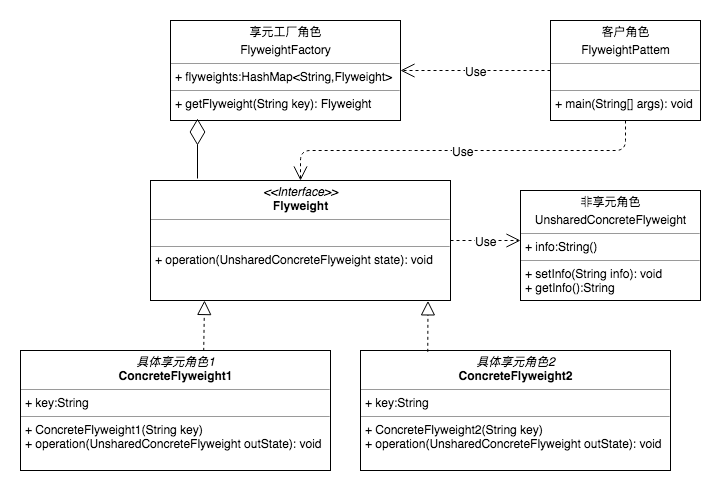

The diagram above was exported from draw.io. Its source (the exported page's mxGraphModel, read from the mxfile embedded in the PNG):
<mxGraphModel dx="1251" dy="569" grid="1" gridSize="10" guides="1" tooltips="1" connect="1" arrows="1" fold="1" page="1" pageScale="1" pageWidth="827" pageHeight="1169" math="0" shadow="0">
  <root>
    <mxCell id="0" />
    <mxCell id="1" parent="0" />
    <mxCell id="eorW7PoI5bNyzgxNUXLn-5" value="&lt;p style=&quot;margin: 0px ; margin-top: 4px ; text-align: center&quot;&gt;享元工厂角色&lt;/p&gt;&lt;p style=&quot;margin: 0px ; margin-top: 4px ; text-align: center&quot;&gt;FlyweightFactory&lt;/p&gt;&lt;hr size=&quot;1&quot;&gt;&lt;p style=&quot;margin: 0px ; margin-left: 4px&quot;&gt;+ flyweights:HashMap&amp;lt;String,Flyweight&amp;gt;&lt;/p&gt;&lt;hr size=&quot;1&quot;&gt;&lt;p style=&quot;margin: 0px ; margin-left: 4px&quot;&gt;+ getFlyweight(String key): Flyweight&lt;/p&gt;" style="verticalAlign=top;align=left;overflow=fill;fontSize=12;fontFamily=Helvetica;html=1;" vertex="1" parent="1">
      <mxGeometry x="170" y="110" width="230" height="100" as="geometry" />
    </mxCell>
    <mxCell id="eorW7PoI5bNyzgxNUXLn-6" value="&lt;p style=&quot;margin: 0px ; margin-top: 4px ; text-align: center&quot;&gt;&lt;i&gt;&amp;lt;&amp;lt;Interface&amp;gt;&amp;gt;&lt;/i&gt;&lt;br&gt;&lt;b&gt;Flyweight&lt;/b&gt;&lt;/p&gt;&lt;hr size=&quot;1&quot;&gt;&lt;p style=&quot;margin: 0px ; margin-left: 4px&quot;&gt;&lt;br&gt;&lt;/p&gt;&lt;hr size=&quot;1&quot;&gt;&lt;p style=&quot;margin: 0px ; margin-left: 4px&quot;&gt;+ operation(UnsharedConcreteFlyweight state): void&lt;/p&gt;" style="verticalAlign=top;align=left;overflow=fill;fontSize=12;fontFamily=Helvetica;html=1;" vertex="1" parent="1">
      <mxGeometry x="150" y="270" width="300" height="120" as="geometry" />
    </mxCell>
    <mxCell id="eorW7PoI5bNyzgxNUXLn-7" value="&lt;p style=&quot;margin: 0px ; margin-top: 4px ; text-align: center&quot;&gt;客户角色&lt;/p&gt;&lt;p style=&quot;margin: 0px ; margin-top: 4px ; text-align: center&quot;&gt;FlyweightPattem&lt;/p&gt;&lt;hr size=&quot;1&quot;&gt;&lt;p style=&quot;margin: 0px ; margin-left: 4px&quot;&gt;&lt;br&gt;&lt;/p&gt;&lt;hr size=&quot;1&quot;&gt;&lt;p style=&quot;margin: 0px ; margin-left: 4px&quot;&gt;+ main(String[] args): void&lt;/p&gt;" style="verticalAlign=top;align=left;overflow=fill;fontSize=12;fontFamily=Helvetica;html=1;" vertex="1" parent="1">
      <mxGeometry x="550" y="110" width="150" height="100" as="geometry" />
    </mxCell>
    <mxCell id="eorW7PoI5bNyzgxNUXLn-8" value="&lt;p style=&quot;margin: 0px ; margin-top: 4px ; text-align: center&quot;&gt;非享元角色&lt;/p&gt;&lt;p style=&quot;margin: 0px ; margin-top: 4px ; text-align: center&quot;&gt;&lt;span style=&quot;text-align: left&quot;&gt;UnsharedConcreteFlyweight&lt;/span&gt;&lt;br&gt;&lt;/p&gt;&lt;hr size=&quot;1&quot;&gt;&lt;p style=&quot;margin: 0px ; margin-left: 4px&quot;&gt;+ info:String()&lt;/p&gt;&lt;hr size=&quot;1&quot;&gt;&lt;p style=&quot;margin: 0px ; margin-left: 4px&quot;&gt;+ setInfo(String info): void&lt;/p&gt;&lt;p style=&quot;margin: 0px ; margin-left: 4px&quot;&gt;+ getInfo():String&lt;/p&gt;" style="verticalAlign=top;align=left;overflow=fill;fontSize=12;fontFamily=Helvetica;html=1;" vertex="1" parent="1">
      <mxGeometry x="520" y="280" width="180" height="110" as="geometry" />
    </mxCell>
    <mxCell id="eorW7PoI5bNyzgxNUXLn-11" value="&lt;p style=&quot;margin: 0px ; margin-top: 4px ; text-align: center&quot;&gt;&lt;i&gt;具体享元角色1&lt;/i&gt;&lt;br&gt;&lt;b&gt;ConcreteFlyweight1&lt;/b&gt;&lt;/p&gt;&lt;hr size=&quot;1&quot;&gt;&lt;p style=&quot;margin: 0px ; margin-left: 4px&quot;&gt;+ key:String&lt;/p&gt;&lt;hr size=&quot;1&quot;&gt;&lt;p style=&quot;margin: 0px ; margin-left: 4px&quot;&gt;+ ConcreteFlyweight1(String key)&lt;/p&gt;&lt;p style=&quot;margin: 0px ; margin-left: 4px&quot;&gt;+ operation(UnsharedConcreteFlyweight outState): void&lt;/p&gt;" style="verticalAlign=top;align=left;overflow=fill;fontSize=12;fontFamily=Helvetica;html=1;" vertex="1" parent="1">
      <mxGeometry x="20" y="440" width="310" height="120" as="geometry" />
    </mxCell>
    <mxCell id="eorW7PoI5bNyzgxNUXLn-12" value="&lt;p style=&quot;margin: 0px ; margin-top: 4px ; text-align: center&quot;&gt;&lt;i&gt;具体享元角色2&lt;/i&gt;&lt;br&gt;&lt;b&gt;ConcreteFlyweight2&lt;/b&gt;&lt;/p&gt;&lt;hr size=&quot;1&quot;&gt;&lt;p style=&quot;margin: 0px ; margin-left: 4px&quot;&gt;+ key:String&lt;/p&gt;&lt;hr size=&quot;1&quot;&gt;&lt;p style=&quot;margin: 0px ; margin-left: 4px&quot;&gt;+ ConcreteFlyweight2(String key)&lt;/p&gt;&lt;p style=&quot;margin: 0px ; margin-left: 4px&quot;&gt;+ operation(UnsharedConcreteFlyweight outState): void&lt;/p&gt;" style="verticalAlign=top;align=left;overflow=fill;fontSize=12;fontFamily=Helvetica;html=1;" vertex="1" parent="1">
      <mxGeometry x="360" y="440" width="310" height="120" as="geometry" />
    </mxCell>
    <mxCell id="eorW7PoI5bNyzgxNUXLn-13" value="" style="endArrow=block;dashed=1;endFill=0;endSize=12;html=1;exitX=0.591;exitY=0.003;exitDx=0;exitDy=0;exitPerimeter=0;" edge="1" parent="1" source="eorW7PoI5bNyzgxNUXLn-11">
      <mxGeometry width="160" relative="1" as="geometry">
        <mxPoint x="120" y="410" as="sourcePoint" />
        <mxPoint x="204" y="390" as="targetPoint" />
      </mxGeometry>
    </mxCell>
    <mxCell id="eorW7PoI5bNyzgxNUXLn-14" value="" style="endArrow=block;dashed=1;endFill=0;endSize=12;html=1;exitX=0.217;exitY=0.011;exitDx=0;exitDy=0;exitPerimeter=0;entryX=0.925;entryY=1.003;entryDx=0;entryDy=0;entryPerimeter=0;" edge="1" parent="1" source="eorW7PoI5bNyzgxNUXLn-12" target="eorW7PoI5bNyzgxNUXLn-6">
      <mxGeometry width="160" relative="1" as="geometry">
        <mxPoint x="213.21000000000004" y="450.36" as="sourcePoint" />
        <mxPoint x="214" y="400" as="targetPoint" />
      </mxGeometry>
    </mxCell>
    <mxCell id="eorW7PoI5bNyzgxNUXLn-16" value="Use" style="endArrow=open;endSize=12;dashed=1;html=1;" edge="1" parent="1">
      <mxGeometry width="160" relative="1" as="geometry">
        <mxPoint x="450" y="330" as="sourcePoint" />
        <mxPoint x="520" y="330" as="targetPoint" />
      </mxGeometry>
    </mxCell>
    <mxCell id="eorW7PoI5bNyzgxNUXLn-17" value="Use" style="endArrow=open;endSize=12;dashed=1;html=1;entryX=1;entryY=0.5;entryDx=0;entryDy=0;exitX=0;exitY=0.5;exitDx=0;exitDy=0;" edge="1" parent="1" source="eorW7PoI5bNyzgxNUXLn-7" target="eorW7PoI5bNyzgxNUXLn-5">
      <mxGeometry width="160" relative="1" as="geometry">
        <mxPoint x="540" y="180" as="sourcePoint" />
        <mxPoint x="580" y="170" as="targetPoint" />
      </mxGeometry>
    </mxCell>
    <mxCell id="eorW7PoI5bNyzgxNUXLn-18" value="Use" style="endArrow=open;endSize=12;dashed=1;html=1;entryX=0.5;entryY=0;entryDx=0;entryDy=0;exitX=0.5;exitY=1;exitDx=0;exitDy=0;" edge="1" parent="1" source="eorW7PoI5bNyzgxNUXLn-7" target="eorW7PoI5bNyzgxNUXLn-6">
      <mxGeometry width="160" relative="1" as="geometry">
        <mxPoint x="560" y="170" as="sourcePoint" />
        <mxPoint x="410" y="170" as="targetPoint" />
        <Array as="points">
          <mxPoint x="625" y="240" />
          <mxPoint x="540" y="240" />
          <mxPoint x="420" y="240" />
          <mxPoint x="300" y="240" />
        </Array>
      </mxGeometry>
    </mxCell>
    <mxCell id="eorW7PoI5bNyzgxNUXLn-19" value="" style="endArrow=diamondThin;endFill=0;endSize=24;html=1;" edge="1" parent="1">
      <mxGeometry width="160" relative="1" as="geometry">
        <mxPoint x="197" y="268" as="sourcePoint" />
        <mxPoint x="197" y="208" as="targetPoint" />
      </mxGeometry>
    </mxCell>
  </root>
</mxGraphModel>